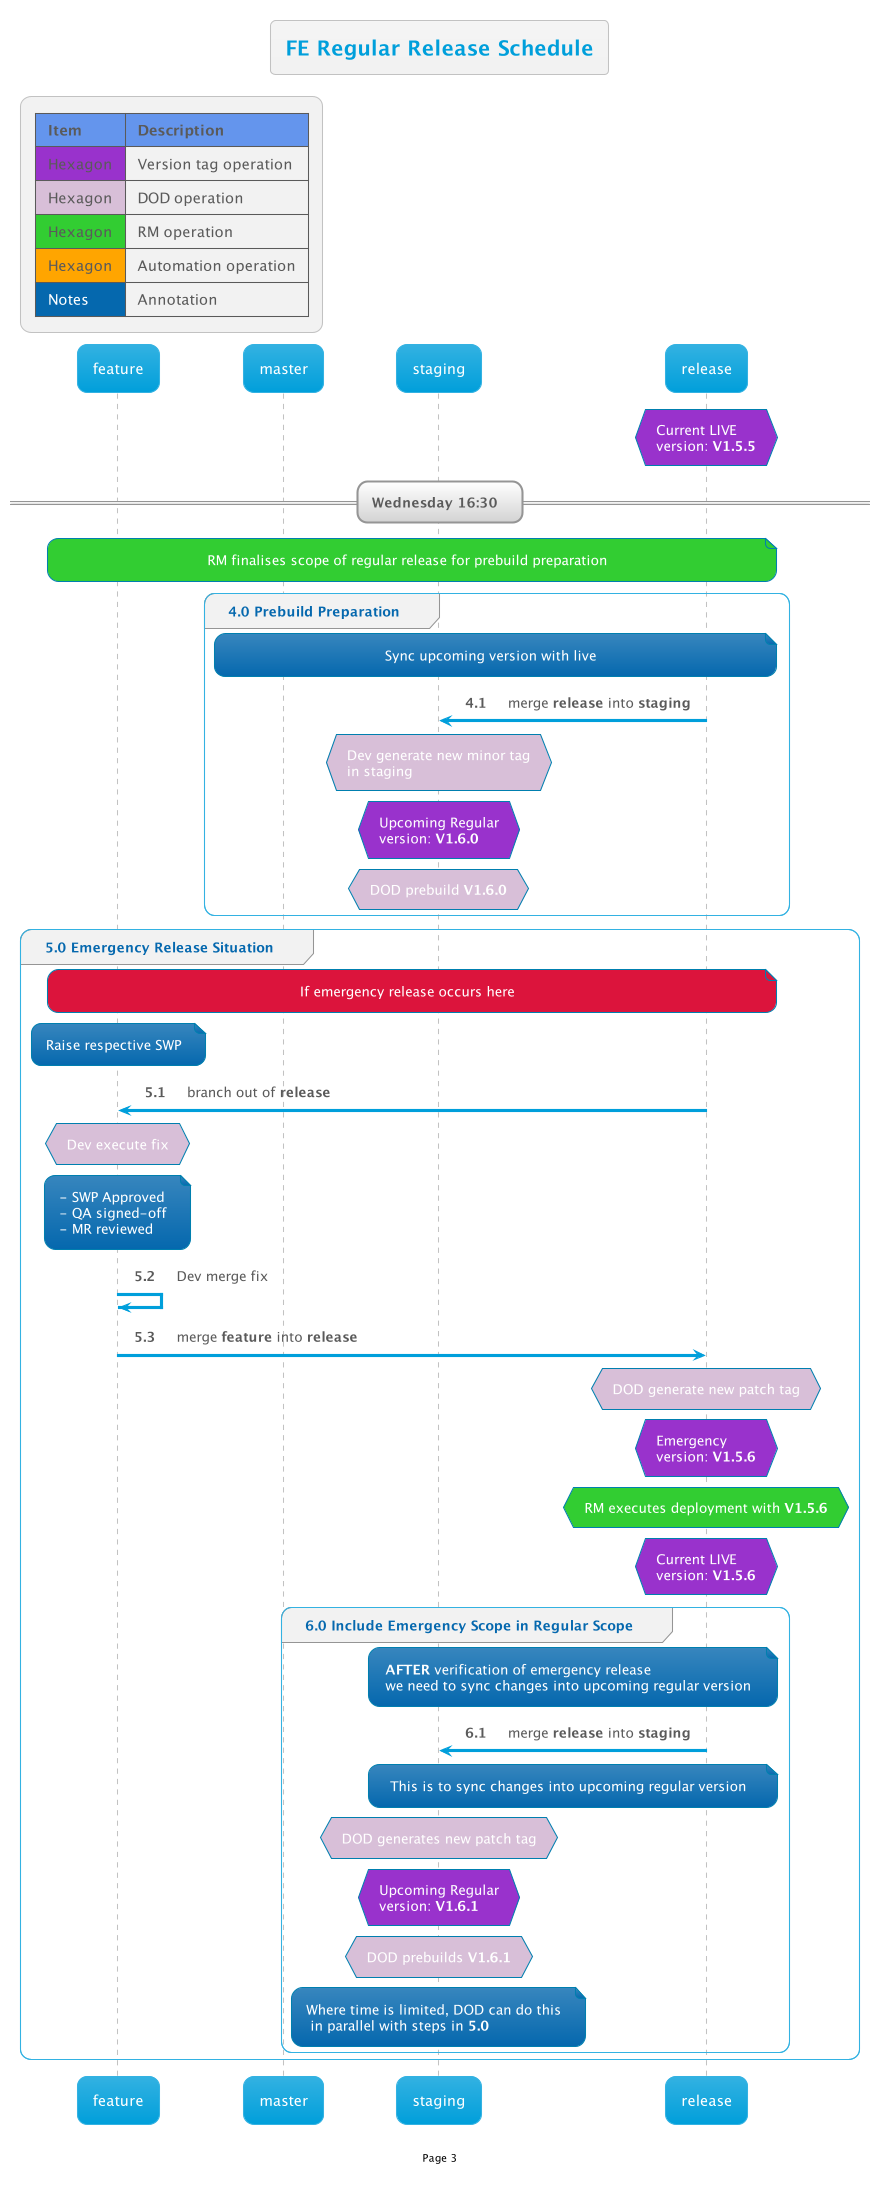

The diagram above was rendered by PlantUML. Its source (embedded in the PNG):
@startuml
!$AutonumStart = 4
!include __init__

title FE Regular Release Schedule

hnote over release #DarkOrchid: Current LIVE\nversion: **V1.5.5**

== Wednesday 16:30  ==
note over feature,release #LimeGreen: RM finalises scope of regular release for prebuild preparation 
group 4.0 Prebuild Preparation
    note over master,release: Sync upcoming version with live
    release->staging: merge **release** into **staging**

    hnote over staging#Thistle: Dev generate new minor tag\nin staging
    hnote over staging #DarkOrchid: Upcoming Regular\nversion: **V1.6.0**
    hnote over staging#Thistle: DOD prebuild **V1.6.0**
end group


autonumber inc A
group 5.0 Emergency Release Situation
    note over feature,release #Crimson: If emergency release occurs here

    note over feature: Raise respective SWP
    release->feature: branch out of **release**
    hnote over feature #Thistle: Dev execute fix
    note over feature: - SWP Approved\n- QA signed-off\n- MR reviewed
    feature->feature: Dev merge fix

    feature->release: merge **feature** into **release**

    hnote over release#Thistle: DOD generate new patch tag
    hnote over release #DarkOrchid: Emergency\nversion: **V1.5.6**
    hnote over release#LimeGreen: RM executes deployment with **V1.5.6**
    hnote over release #DarkOrchid: Current LIVE\nversion: **V1.5.6**

    autonumber inc A
    group 6.0 Include Emergency Scope in Regular Scope
        note over staging,release: **AFTER** verification of emergency release\nwe need to sync changes into upcoming regular version
        release->staging: merge **release** into **staging**
        note over staging,release: This is to sync changes into upcoming regular version
        
        hnote over staging#Thistle: DOD generates new patch tag
        hnote over staging #DarkOrchid: Upcoming Regular\nversion: **V1.6.1**
        hnote over staging#Thistle: DOD prebuilds **V1.6.1**
        note over staging: Where time is limited, DOD can do this\n in parallel with steps in **5.0**
    end group
end group
@enduml